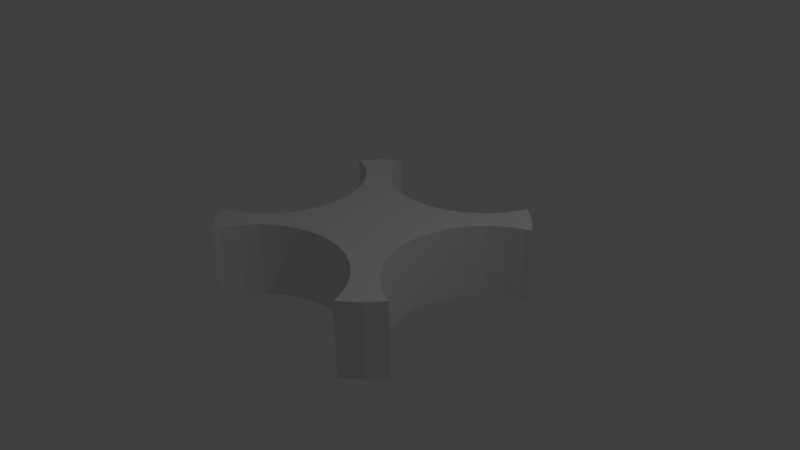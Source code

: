 # Source: RevolvingDoor2.blend  (saved by Blender 2.73.0; exported with 4.5.12 LTS)
import bpy
from mathutils import Matrix  # noqa: F401  (used for matrix-valued properties, if any)

bpy.ops.wm.read_factory_settings(use_empty=True)
scene = bpy.context.scene
scene.name = 'Scene'

# ---- collections
col_collection_1 = bpy.data.collections.new('Collection 1'); scene.collection.children.link(col_collection_1)

# ---- world
world_world = bpy.data.worlds.new('World'); scene.world = world_world
world_world.color = (0.05088, 0.05088, 0.05088)
world_world.use_sun_shadow = False
world_world.sun_shadow_jitter_overblur = 0.0
world_world.cycles.sampling_method = 'MANUAL'
world_world.cycles.sample_map_resolution = 256

# ---- cameras
cam_camera = bpy.data.cameras.new('Camera')
cam_camera.clip_end = 100.0
cam_camera.lens = 35.0
cam_camera.sensor_width = 32.0
cam_camera.sensor_height = 18.0
cam_camera.ortho_scale = 7.314
cam_camera.dof.focus_distance = 0.0
cam_camera.dof.aperture_fstop = 128.0

# ---- lights
light_lamp = bpy.data.lights.new('Lamp', 'POINT')
light_lamp.transmission_factor = 0.0
light_lamp.cutoff_distance = 30.0
light_lamp.energy = 100.0
light_lamp.shadow_buffer_clip_start = 1.001
light_lamp.shadow_soft_size = 0.1
light_lamp.shadow_maximum_resolution = 0.006
light_lamp.use_absolute_resolution = True
light_lamp.cycles.use_multiple_importance_sampling = False

# ---- meshes
me_cylinder = bpy.data.meshes.new('Cylinder')
me_cylinder.from_pydata([(0.5862, 0.8063, -1.0), (0.7071, 0.7071, -1.0), (0.8078, 0.5844, -1.0), (0.7634, 0.571, -1.0), (0.6553, 0.5132, -1.0), (0.5606, 0.4355, -1.0), (0.4829, 0.3408, -1.0), (0.4251, 0.2327, -1.0), (0.3896, 0.1155, -1.0), (0.3776, -0.006447, -1.0), (0.3896, -0.1284, -1.0), (0.4251, -0.2456, -1.0), (0.4829, -0.3537, -1.0), (0.5606, -0.4484, -1.0), (0.6553, -0.5261, -1.0), (0.7634, -0.5839, -1.0), (0.7993, -0.5948, -1.0), (0.7071, -0.7071, -1.0), (0.5878, -0.805, -1.0), (0.5742, -0.7601, -1.0), (0.5164, -0.6521, -1.0), (0.4387, -0.5574, -1.0), (0.344, -0.4797, -1.0), (0.236, -0.4219, -1.0), (0.1187, -0.3863, -1.0), (-0.003223, -0.3743, -1.0), (-0.1252, -0.3863, -1.0), (-0.2424, -0.4219, -1.0), (-0.3505, -0.4797, -1.0), (-0.4452, -0.5574, -1.0), (-0.5229, -0.6521, -1.0), (-0.5806, -0.7601, -1.0), (-0.593, -0.8008, -1.0), (-0.7071, -0.7071, -1.0), (-0.798, -0.5963, -1.0), (-0.7569, -0.5839, -1.0), (-0.6489, -0.5261, -1.0), (-0.5542, -0.4484, -1.0), (-0.4764, -0.3537, -1.0), (-0.4187, -0.2456, -1.0), (-0.3831, -0.1284, -1.0), (-0.3711, -0.006447, -1.0), (-0.3831, 0.1155, -1.0), (-0.4187, 0.2327, -1.0), (-0.4764, 0.3408, -1.0), (-0.5542, 0.4355, -1.0), (-0.6489, 0.5132, -1.0), (-0.7569, 0.571, -1.0), (-0.8065, 0.586, -1.0), (-0.7071, 0.7071, -1.0), (-0.5914, 0.8021, -1.0), (-0.5806, 0.7666, -1.0), (-0.5229, 0.6585, -1.0), (-0.4452, 0.5638, -1.0), (-0.3505, 0.4861, -1.0), (-0.2424, 0.4283, -1.0), (-0.1252, 0.3928, -1.0), (-0.003224, 0.3808, -1.0), (0.1187, 0.3928, -1.0), (0.236, 0.4283, -1.0), (0.344, 0.4861, -1.0), (0.4387, 0.5638, -1.0), (0.5164, 0.6585, -1.0), (0.5742, 0.7666, -1.0), (0.5862, 0.8063, 1.0), (0.7071, 0.7071, 1.0), (0.8078, 0.5844, 1.0), (0.7634, 0.571, 1.0), (0.6553, 0.5132, 1.0), (0.5606, 0.4355, 1.0), (0.4829, 0.3408, 1.0), (0.4251, 0.2327, 1.0), (0.3896, 0.1155, 1.0), (0.3776, -0.006447, 1.0), (0.3896, -0.1284, 1.0), (0.4251, -0.2456, 1.0), (0.4829, -0.3537, 1.0), (0.5606, -0.4484, 1.0), (0.6553, -0.5261, 1.0), (0.7634, -0.5839, 1.0), (0.7993, -0.5948, 1.0), (0.7071, -0.7071, 1.0), (0.5878, -0.805, 1.0), (0.5742, -0.7601, 1.0), (0.5164, -0.6521, 1.0), (0.4387, -0.5574, 1.0), (0.344, -0.4797, 1.0), (0.236, -0.4219, 1.0), (0.1187, -0.3863, 1.0), (-0.003223, -0.3743, 1.0), (-0.1252, -0.3863, 1.0), (-0.2424, -0.4219, 1.0), (-0.3505, -0.4797, 1.0), (-0.4452, -0.5574, 1.0), (-0.5229, -0.6521, 1.0), (-0.5806, -0.7601, 1.0), (-0.593, -0.8008, 1.0), (-0.7071, -0.7071, 1.0), (-0.798, -0.5963, 1.0), (-0.7569, -0.5839, 1.0), (-0.6489, -0.5261, 1.0), (-0.5542, -0.4484, 1.0), (-0.4764, -0.3537, 1.0), (-0.4187, -0.2456, 1.0), (-0.3831, -0.1284, 1.0), (-0.3711, -0.006447, 1.0), (-0.3831, 0.1155, 1.0), (-0.4187, 0.2327, 1.0), (-0.4764, 0.3408, 1.0), (-0.5542, 0.4355, 1.0), (-0.6489, 0.5132, 1.0), (-0.7569, 0.571, 1.0), (-0.8065, 0.586, 1.0), (-0.7071, 0.7071, 1.0), (-0.5914, 0.8021, 1.0), (0.5742, 0.7666, 1.0), (0.5164, 0.6585, 1.0), (0.4387, 0.5638, 1.0), (0.344, 0.4861, 1.0), (0.236, 0.4283, 1.0), (0.1187, 0.3928, 1.0), (-0.003224, 0.3808, 1.0), (-0.1252, 0.3928, 1.0), (-0.2424, 0.4283, 1.0), (-0.3505, 0.4861, 1.0), (-0.4452, 0.5638, 1.0), (-0.5229, 0.6585, 1.0), (-0.5806, 0.7666, 1.0)], [], [(0, 1, 2, 3, 4, 5, 6, 7, 8, 9, 10, 11, 12, 13, 14, 15, 16, 17, 18, 19, 20, 21, 22, 23, 24, 25, 26, 27, 28, 29, 30, 31, 32, 33, 34, 35, 36, 37, 38, 39, 40, 41, 42, 43, 44, 45, 46, 47, 48, 49, 50, 51, 52, 53, 54, 55, 56, 57, 58, 59, 60, 61, 62, 63), (64, 65, 1, 0), (2, 1, 65, 66), (3, 2, 66, 67), (4, 3, 67, 68), (5, 4, 68, 69), (6, 5, 69, 70), (7, 6, 70, 71), (8, 7, 71, 72), (9, 8, 72, 73), (10, 9, 73, 74), (11, 10, 74, 75), (12, 11, 75, 76), (13, 12, 76, 77), (14, 13, 77, 78), (15, 14, 78, 79), (79, 80, 16, 15), (80, 81, 17, 16), (18, 17, 81, 82), (19, 18, 82, 83), (20, 19, 83, 84), (21, 20, 84, 85), (22, 21, 85, 86), (23, 22, 86, 87), (24, 23, 87, 88), (25, 24, 88, 89), (26, 25, 89, 90), (27, 26, 90, 91), (28, 27, 91, 92), (29, 28, 92, 93), (30, 29, 93, 94), (31, 30, 94, 95), (95, 96, 32, 31), (96, 97, 33, 32), (34, 33, 97, 98), (35, 34, 98), (36, 35, 99, 100), (37, 36, 100, 101), (38, 37, 101, 102), (39, 38, 102, 103), (40, 39, 103, 104), (41, 40, 104, 105), (42, 41, 105, 106), (43, 42, 106, 107), (44, 43, 107, 108), (45, 44, 108, 109), (46, 45, 109, 110), (47, 46, 110, 111), (48, 47, 111), (112, 113, 49, 48), (50, 49, 113, 114), (114, 113, 112, 111, 110, 109, 108, 107, 106, 105, 104, 103, 102, 101, 100, 99, 98, 97, 96, 95, 94, 93, 92, 91, 90, 89, 88, 87, 86, 85, 84, 83, 82, 81, 80, 79, 78, 77, 76, 75, 74, 73, 72, 71, 70, 69, 68, 67, 66, 65, 64, 115, 116, 117, 118, 119, 120, 121, 122, 123, 124, 125, 126, 127), (98, 99, 35), (111, 112, 48), (115, 64, 0, 63), (63, 62, 116, 115), (62, 61, 117, 116), (61, 60, 118, 117), (60, 59, 119, 118), (59, 58, 120, 119), (58, 57, 121, 120), (57, 56, 122, 121), (56, 55, 123, 122), (55, 54, 124, 123), (54, 53, 125, 124), (53, 52, 126, 125), (52, 51, 127, 126), (51, 50, 114, 127)])
me_cylinder.use_remesh_preserve_volume = False
me_cylinder.use_remesh_preserve_attributes = False
me_cylinder.use_mirror_vertex_groups = False
me_cylinder.update()

# ---- objects
ob_cylinder = bpy.data.objects.new('Cylinder', me_cylinder)
ob_lamp = bpy.data.objects.new('Lamp', light_lamp)
ob_camera = bpy.data.objects.new('Camera', cam_camera)

# ---- transforms, parenting, visibility, modifiers, constraints
ob_cylinder.location = (0.0, 0.0, 0.0)
ob_cylinder.scale = (2.0, 2.0, 0.5)
ob_cylinder.lineart.crease_threshold = 0.0
ob_lamp.location = (4.076, 1.005, 5.904)
ob_lamp.rotation_euler = (0.6503, 0.05522, 1.866)
ob_lamp.lock_rotations_4d = False
ob_lamp.empty_display_type = 'ARROWS'
ob_lamp.color = (0.0, 0.0, 0.0, 0.0)
ob_lamp.lineart.crease_threshold = 0.0
ob_camera.location = (7.481, -6.508, 5.344)
ob_camera.rotation_euler = (1.109, 0.01082, 0.8149)
ob_camera.lock_rotations_4d = False
ob_camera.empty_display_type = 'ARROWS'
ob_camera.color = (0.0, 0.0, 0.0, 0.0)
ob_camera.display_type = 'WIRE'
ob_camera.lineart.crease_threshold = 0.0

# ---- collection membership
col_collection_1.objects.link(ob_cylinder)
col_collection_1.objects.link(ob_lamp)
col_collection_1.objects.link(ob_camera)

# ---- scene / render settings (as saved in the file)
scene.camera = ob_camera
scene.frame_start = 1; scene.frame_end = 250; scene.frame_set(1)
scene.render.engine = 'BLENDER_EEVEE_NEXT'
scene.render.resolution_percentage = 50
scene.render.dither_intensity = 0.0
scene.cycles.use_denoising = False
scene.cycles.samples = 10
scene.cycles.sampling_pattern = 'TABULATED_SOBOL'
scene.cycles.light_sampling_threshold = 0.0
scene.cycles.use_adaptive_sampling = False
scene.cycles.use_light_tree = False
scene.cycles.blur_glossy = 0.0
scene.cycles.pixel_filter_type = 'GAUSSIAN'
scene.cycles.sample_clamp_indirect = 0.0
scene.view_settings.view_transform = 'Standard'
bpy.context.view_layer.update()
